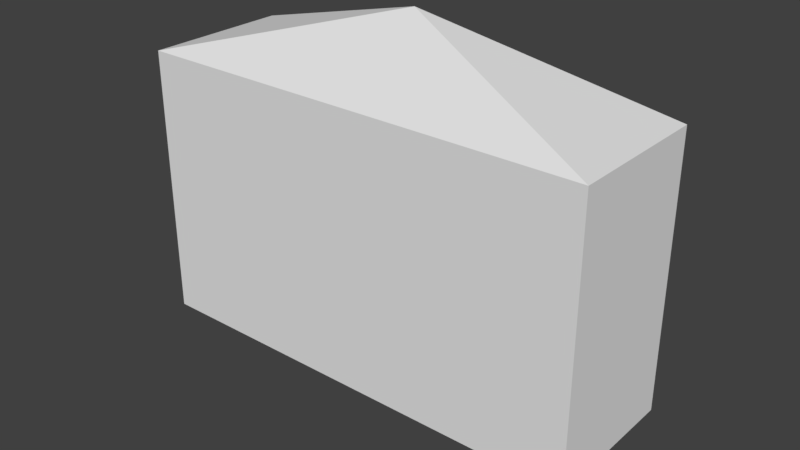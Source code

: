 # Source: huf_fingers.blend  (saved by Blender 2.82.7; exported with 4.5.12 LTS)
import bpy
from mathutils import Matrix  # noqa: F401  (used for matrix-valued properties, if any)

bpy.ops.wm.read_factory_settings(use_empty=True)
scene = bpy.context.scene
scene.name = 'Scene'

# ---- collections
col_collection_1 = bpy.data.collections.new('Collection 1'); scene.collection.children.link(col_collection_1)

# ---- materials (node trees are filled in below, after node groups)
mat_standard = bpy.data.materials.new('Standard')
mat_standard.alpha_threshold = 0.0
mat_standard.use_transparent_shadow = False
mat_standard.specular_color = (0.0, 0.0, 0.0)
mat_standard.roughness = 0.5

# ---- material node trees

# ---- world
world_world = bpy.data.worlds.new('World'); scene.world = world_world
world_world.color = (0.05088, 0.05088, 0.05088)
world_world.use_sun_shadow = False
world_world.sun_shadow_jitter_overblur = 0.0
world_world.cycles.sampling_method = 'MANUAL'

# ---- meshes
me_geometry_n21306 = bpy.data.meshes.new('Geometry_n21306')
me_geometry_n21306.from_pydata([(2.713, 0.7589, 0.03169), (-2.546, 0.7589, 3.15), (2.713, 0.7589, 3.15), (-2.546, -0.9128, 0.03169), (2.713, -0.9128, 3.15), (-2.546, 0.7589, 0.03169), (2.713, -0.9128, 0.03169), (-2.546, -0.9128, 3.15), (-0.002505, 0.2467, 3.839), (-0.002504, 0.2467, -0.6145)], [], [(2, 6, 0), (2, 4, 6), (2, 1, 8), (7, 8, 1), (3, 4, 7), (3, 6, 4), (1, 0, 5), (2, 0, 1), (3, 9, 6), (6, 9, 0), (7, 5, 3), (1, 5, 7), (4, 2, 8), (7, 4, 8), (3, 5, 9), (5, 0, 9)])
_uv = me_geometry_n21306.uv_layers.new(name='UVMap')
_uv.uv.foreach_set('vector', [0.764, 0.000185, 0.4845, 0.1909, 0.4845, 0.000185, 0.764, 0.000185, 0.764, 0.1909, 0.4845, 0.1909, 0.2801, 0.4995, 0.2801, 0.000185, 0.3821, 0.2498, 0.4841, 0.000185, 0.3821, 0.2498, 0.2801, 0.000185, 0.4998, 0.7797, 0.000185, 0.5001, 0.4998, 0.5001, 0.4998, 0.7797, 0.000185, 0.7797, 0.000185, 0.5001, 0.0001851, 0.4998, 0.2797, 0.000185, 0.2797, 0.4998, 0.000185, 0.000185, 0.2797, 0.000185, 0.0001851, 0.4998, 0.5001, 0.5001, 0.6035, 0.75, 0.5001, 0.9998, 0.5001, 0.9998, 0.6035, 0.75, 0.7068, 0.9998, 0.6752, 0.4708, 0.4845, 0.1913, 0.6752, 0.1913, 0.4845, 0.4708, 0.4845, 0.1913, 0.6752, 0.4708, 0.4841, 0.4995, 0.2801, 0.4995, 0.3821, 0.2498, 0.4841, 0.000185, 0.4841, 0.4995, 0.3821, 0.2498, 0.5001, 0.5001, 0.7068, 0.5001, 0.6035, 0.75, 0.7068, 0.5001, 0.7068, 0.9998, 0.6035, 0.75])
me_geometry_n21306.materials.append(mat_standard)
me_geometry_n21306.use_remesh_preserve_volume = False
me_geometry_n21306.use_remesh_preserve_attributes = False
me_geometry_n21306.use_mirror_vertex_groups = False
me_geometry_n21306.update()

# ---- objects
ob_gameobject = bpy.data.objects.new('GameObject', me_geometry_n21306)

# ---- transforms, parenting, visibility, modifiers, constraints
ob_gameobject.location = (0.0, 0.0, 0.0)
ob_gameobject.lineart.crease_threshold = 0.0

# ---- collection membership
col_collection_1.objects.link(ob_gameobject)

# ---- scene / render settings (as saved in the file)
scene.frame_start = 1; scene.frame_end = 250; scene.frame_set(1)
scene.render.engine = 'BLENDER_EEVEE_NEXT'
scene.render.resolution_percentage = 50
scene.render.dither_intensity = 0.0
scene.cycles.use_denoising = False
scene.cycles.samples = 128
scene.cycles.sampling_pattern = 'TABULATED_SOBOL'
scene.cycles.use_adaptive_sampling = False
scene.cycles.use_light_tree = False
scene.cycles.blur_glossy = 0.0
scene.cycles.sample_clamp_indirect = 0.0
scene.view_settings.view_transform = 'Standard'
bpy.context.view_layer.update()

# ---- added for rendering (the .blend has no active camera and no usable light): camera, sun
cam_auto = bpy.data.cameras.new('AutoCamera')
cam_auto.lens = 50.0
cam_auto.sensor_width = 36.0
cam_auto.clip_end = 1000.0
ob_auto_camera = bpy.data.objects.new('AutoCamera', cam_auto)
scene.collection.objects.link(ob_auto_camera)
ob_auto_camera.location = (6.6449, -7.95044, 6.86133)
ob_auto_camera.rotation_euler = (1.09748, -7.21219e-08, 0.694738)
scene.camera = ob_auto_camera
light_auto_sun = bpy.data.lights.new('AutoSun', 'SUN')
light_auto_sun.energy = 3.0
light_auto_sun.angle = 0.0523599
ob_auto_sun = bpy.data.objects.new('AutoSun', light_auto_sun)
scene.collection.objects.link(ob_auto_sun)
ob_auto_sun.rotation_euler = (0.872665, 0.174533, 0.523599)
bpy.context.view_layer.update()
